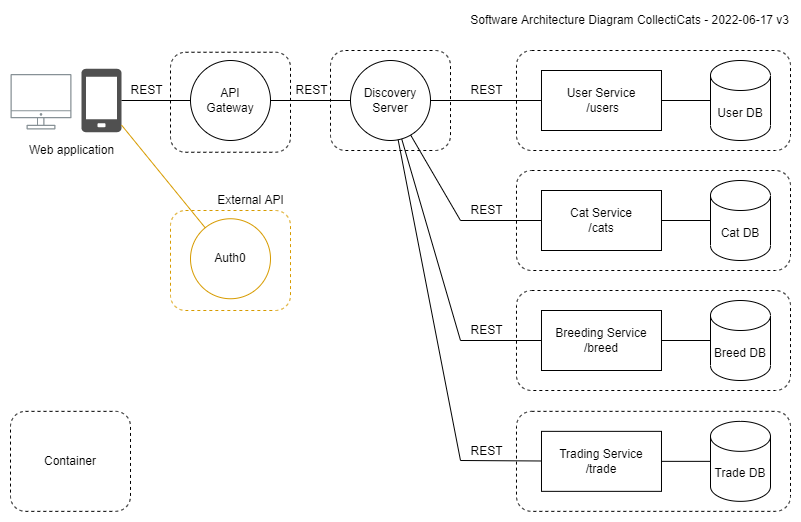

The diagram above was exported from draw.io. Its source (the exported page's mxGraphModel, read from the mxfile embedded in the PNG):
<mxGraphModel dx="942" dy="769" grid="1" gridSize="10" guides="1" tooltips="1" connect="1" arrows="1" fold="1" page="1" pageScale="1" pageWidth="850" pageHeight="1100" math="0" shadow="0">
  <root>
    <mxCell id="0" />
    <mxCell id="1" parent="0" />
    <mxCell id="MnOXhU1Z5dRp8BcjWrG_-25" value="" style="rounded=1;whiteSpace=wrap;html=1;dashed=1;fillColor=none;" parent="1" vertex="1">
      <mxGeometry x="380" y="80" width="120" height="100" as="geometry" />
    </mxCell>
    <mxCell id="MnOXhU1Z5dRp8BcjWrG_-17" value="" style="rounded=1;whiteSpace=wrap;html=1;dashed=1;fillColor=none;" parent="1" vertex="1">
      <mxGeometry x="565.99" y="320" width="274.01" height="100" as="geometry" />
    </mxCell>
    <mxCell id="MnOXhU1Z5dRp8BcjWrG_-19" value="" style="rounded=1;whiteSpace=wrap;html=1;dashed=1;fillColor=none;" parent="1" vertex="1">
      <mxGeometry x="565.99" y="200" width="274.01" height="100" as="geometry" />
    </mxCell>
    <mxCell id="MnOXhU1Z5dRp8BcjWrG_-20" value="" style="rounded=1;whiteSpace=wrap;html=1;dashed=1;fillColor=none;" parent="1" vertex="1">
      <mxGeometry x="565.99" y="80" width="274.01" height="100" as="geometry" />
    </mxCell>
    <mxCell id="MnOXhU1Z5dRp8BcjWrG_-1" value="" style="sketch=0;pointerEvents=1;shadow=0;dashed=0;html=1;strokeColor=none;fillColor=#505050;labelPosition=center;verticalLabelPosition=bottom;verticalAlign=top;outlineConnect=0;align=center;shape=mxgraph.office.devices.cell_phone_generic;" parent="1" vertex="1">
      <mxGeometry x="130.99" y="98.25" width="40" height="63.5" as="geometry" />
    </mxCell>
    <mxCell id="MnOXhU1Z5dRp8BcjWrG_-3" value="Discovery Server" style="ellipse;whiteSpace=wrap;html=1;aspect=fixed;" parent="1" vertex="1">
      <mxGeometry x="400" y="90" width="80" height="80" as="geometry" />
    </mxCell>
    <mxCell id="MnOXhU1Z5dRp8BcjWrG_-4" value="User DB" style="shape=cylinder3;whiteSpace=wrap;html=1;boundedLbl=1;backgroundOutline=1;size=15;" parent="1" vertex="1">
      <mxGeometry x="760" y="90" width="60" height="80" as="geometry" />
    </mxCell>
    <mxCell id="MnOXhU1Z5dRp8BcjWrG_-5" value="Cat DB" style="shape=cylinder3;whiteSpace=wrap;html=1;boundedLbl=1;backgroundOutline=1;size=15;" parent="1" vertex="1">
      <mxGeometry x="760" y="210" width="60" height="80" as="geometry" />
    </mxCell>
    <mxCell id="MnOXhU1Z5dRp8BcjWrG_-6" value="Breed DB" style="shape=cylinder3;whiteSpace=wrap;html=1;boundedLbl=1;backgroundOutline=1;size=15;" parent="1" vertex="1">
      <mxGeometry x="760" y="330" width="60" height="80" as="geometry" />
    </mxCell>
    <mxCell id="MnOXhU1Z5dRp8BcjWrG_-7" value="User Service&lt;br&gt;&amp;nbsp;/users" style="rounded=0;whiteSpace=wrap;html=1;" parent="1" vertex="1">
      <mxGeometry x="590.99" y="100" width="120" height="60" as="geometry" />
    </mxCell>
    <mxCell id="MnOXhU1Z5dRp8BcjWrG_-8" value="Cat Service&lt;br&gt;/cats" style="rounded=0;whiteSpace=wrap;html=1;" parent="1" vertex="1">
      <mxGeometry x="590.99" y="220" width="120" height="60" as="geometry" />
    </mxCell>
    <mxCell id="MnOXhU1Z5dRp8BcjWrG_-9" value="Breeding Service&lt;br&gt;/breed" style="rounded=0;whiteSpace=wrap;html=1;" parent="1" vertex="1">
      <mxGeometry x="590.99" y="340" width="120" height="60" as="geometry" />
    </mxCell>
    <mxCell id="MnOXhU1Z5dRp8BcjWrG_-10" value="" style="endArrow=none;html=1;rounded=0;startArrow=none;" parent="1" source="1w96pUi16kUCQXAZ1MbP-1" target="MnOXhU1Z5dRp8BcjWrG_-3" edge="1">
      <mxGeometry width="50" height="50" relative="1" as="geometry">
        <mxPoint x="170.99" y="240" as="sourcePoint" />
        <mxPoint x="220.99" y="190" as="targetPoint" />
      </mxGeometry>
    </mxCell>
    <mxCell id="MnOXhU1Z5dRp8BcjWrG_-11" value="" style="endArrow=none;html=1;rounded=0;" parent="1" source="MnOXhU1Z5dRp8BcjWrG_-3" target="MnOXhU1Z5dRp8BcjWrG_-7" edge="1">
      <mxGeometry width="50" height="50" relative="1" as="geometry">
        <mxPoint x="260.99" y="280" as="sourcePoint" />
        <mxPoint x="310.99" y="230" as="targetPoint" />
      </mxGeometry>
    </mxCell>
    <mxCell id="MnOXhU1Z5dRp8BcjWrG_-12" value="" style="endArrow=none;html=1;rounded=0;" parent="1" source="MnOXhU1Z5dRp8BcjWrG_-3" target="MnOXhU1Z5dRp8BcjWrG_-8" edge="1">
      <mxGeometry width="50" height="50" relative="1" as="geometry">
        <mxPoint x="210.99" y="340" as="sourcePoint" />
        <mxPoint x="260.99" y="290" as="targetPoint" />
        <Array as="points">
          <mxPoint x="510" y="250" />
        </Array>
      </mxGeometry>
    </mxCell>
    <mxCell id="MnOXhU1Z5dRp8BcjWrG_-13" value="" style="endArrow=none;html=1;rounded=0;" parent="1" source="MnOXhU1Z5dRp8BcjWrG_-3" target="MnOXhU1Z5dRp8BcjWrG_-9" edge="1">
      <mxGeometry width="50" height="50" relative="1" as="geometry">
        <mxPoint x="290.99" y="370" as="sourcePoint" />
        <mxPoint x="340.99" y="320" as="targetPoint" />
        <Array as="points">
          <mxPoint x="510" y="370" />
        </Array>
      </mxGeometry>
    </mxCell>
    <mxCell id="MnOXhU1Z5dRp8BcjWrG_-14" value="" style="endArrow=none;html=1;rounded=0;" parent="1" source="MnOXhU1Z5dRp8BcjWrG_-7" target="MnOXhU1Z5dRp8BcjWrG_-4" edge="1">
      <mxGeometry width="50" height="50" relative="1" as="geometry">
        <mxPoint x="380.99" y="440" as="sourcePoint" />
        <mxPoint x="430.99" y="390" as="targetPoint" />
      </mxGeometry>
    </mxCell>
    <mxCell id="MnOXhU1Z5dRp8BcjWrG_-15" value="" style="endArrow=none;html=1;rounded=0;" parent="1" source="MnOXhU1Z5dRp8BcjWrG_-8" target="MnOXhU1Z5dRp8BcjWrG_-5" edge="1">
      <mxGeometry width="50" height="50" relative="1" as="geometry">
        <mxPoint x="430.99" y="490" as="sourcePoint" />
        <mxPoint x="480.99" y="440" as="targetPoint" />
      </mxGeometry>
    </mxCell>
    <mxCell id="MnOXhU1Z5dRp8BcjWrG_-16" value="" style="endArrow=none;html=1;rounded=0;" parent="1" source="MnOXhU1Z5dRp8BcjWrG_-9" target="MnOXhU1Z5dRp8BcjWrG_-6" edge="1">
      <mxGeometry width="50" height="50" relative="1" as="geometry">
        <mxPoint x="700.99" y="480" as="sourcePoint" />
        <mxPoint x="750.99" y="430" as="targetPoint" />
      </mxGeometry>
    </mxCell>
    <mxCell id="MnOXhU1Z5dRp8BcjWrG_-26" value="REST" style="text;html=1;align=center;verticalAlign=middle;resizable=0;points=[];autosize=1;strokeColor=none;fillColor=none;" parent="1" vertex="1">
      <mxGeometry x="511" y="110" width="50" height="20" as="geometry" />
    </mxCell>
    <mxCell id="MnOXhU1Z5dRp8BcjWrG_-27" value="REST" style="text;html=1;align=center;verticalAlign=middle;resizable=0;points=[];autosize=1;strokeColor=none;fillColor=none;" parent="1" vertex="1">
      <mxGeometry x="511" y="230" width="50" height="20" as="geometry" />
    </mxCell>
    <mxCell id="MnOXhU1Z5dRp8BcjWrG_-29" value="REST" style="text;html=1;align=center;verticalAlign=middle;resizable=0;points=[];autosize=1;strokeColor=none;fillColor=none;" parent="1" vertex="1">
      <mxGeometry x="511" y="350" width="50" height="20" as="geometry" />
    </mxCell>
    <mxCell id="s-RPv0jlY3sHT0m1Tsos-1" value="Software Architecture Diagram CollectiCats - 2022-06-17 v3" style="text;html=1;align=right;verticalAlign=middle;resizable=0;points=[];autosize=1;strokeColor=none;fillColor=none;" parent="1" vertex="1">
      <mxGeometry x="510" y="40" width="330" height="20" as="geometry" />
    </mxCell>
    <mxCell id="clwhnRq5IPKer_k1l5o5-1" value="" style="sketch=0;outlineConnect=0;gradientColor=none;fontColor=#545B64;strokeColor=none;fillColor=#879196;dashed=0;verticalLabelPosition=bottom;verticalAlign=top;align=center;html=1;fontSize=12;fontStyle=0;aspect=fixed;shape=mxgraph.aws4.illustration_desktop;pointerEvents=1" parent="1" vertex="1">
      <mxGeometry x="60" y="103.5" width="60.99" height="55.5" as="geometry" />
    </mxCell>
    <mxCell id="clwhnRq5IPKer_k1l5o5-2" value="Web application" style="text;html=1;align=center;verticalAlign=middle;resizable=0;points=[];autosize=1;strokeColor=none;fillColor=none;" parent="1" vertex="1">
      <mxGeometry x="70.99000000000001" y="170" width="100" height="20" as="geometry" />
    </mxCell>
    <mxCell id="1AvFkaRJOqL31n593-eO-2" value="" style="rounded=1;whiteSpace=wrap;html=1;dashed=1;fillColor=none;" parent="1" vertex="1">
      <mxGeometry x="565.99" y="440.85" width="274.01" height="100" as="geometry" />
    </mxCell>
    <mxCell id="1AvFkaRJOqL31n593-eO-3" value="Trade DB" style="shape=cylinder3;whiteSpace=wrap;html=1;boundedLbl=1;backgroundOutline=1;size=15;" parent="1" vertex="1">
      <mxGeometry x="760" y="450.85" width="60" height="80" as="geometry" />
    </mxCell>
    <mxCell id="1AvFkaRJOqL31n593-eO-4" value="Trading Service&lt;br&gt;/trade" style="rounded=0;whiteSpace=wrap;html=1;" parent="1" vertex="1">
      <mxGeometry x="590.99" y="460.85" width="120" height="60" as="geometry" />
    </mxCell>
    <mxCell id="1AvFkaRJOqL31n593-eO-5" value="" style="endArrow=none;html=1;rounded=0;" parent="1" source="1AvFkaRJOqL31n593-eO-4" target="1AvFkaRJOqL31n593-eO-3" edge="1">
      <mxGeometry width="50" height="50" relative="1" as="geometry">
        <mxPoint x="700.99" y="600.85" as="sourcePoint" />
        <mxPoint x="750.99" y="550.85" as="targetPoint" />
      </mxGeometry>
    </mxCell>
    <mxCell id="1AvFkaRJOqL31n593-eO-6" value="REST" style="text;html=1;align=center;verticalAlign=middle;resizable=0;points=[];autosize=1;strokeColor=none;fillColor=none;" parent="1" vertex="1">
      <mxGeometry x="511" y="470.85" width="50" height="20" as="geometry" />
    </mxCell>
    <mxCell id="1AvFkaRJOqL31n593-eO-7" value="" style="endArrow=none;html=1;rounded=0;" parent="1" source="MnOXhU1Z5dRp8BcjWrG_-3" target="1AvFkaRJOqL31n593-eO-4" edge="1">
      <mxGeometry width="50" height="50" relative="1" as="geometry">
        <mxPoint x="240" y="240" as="sourcePoint" />
        <mxPoint x="340.99" y="440.85" as="targetPoint" />
        <Array as="points">
          <mxPoint x="510" y="490" />
        </Array>
      </mxGeometry>
    </mxCell>
    <mxCell id="1w96pUi16kUCQXAZ1MbP-1" value="API&lt;br&gt;Gateway" style="ellipse;whiteSpace=wrap;html=1;aspect=fixed;" parent="1" vertex="1">
      <mxGeometry x="240" y="90" width="80" height="80" as="geometry" />
    </mxCell>
    <mxCell id="1w96pUi16kUCQXAZ1MbP-2" value="" style="endArrow=none;html=1;rounded=0;" parent="1" source="MnOXhU1Z5dRp8BcjWrG_-1" target="1w96pUi16kUCQXAZ1MbP-1" edge="1">
      <mxGeometry width="50" height="50" relative="1" as="geometry">
        <mxPoint x="170.99" y="131.6252001785233" as="sourcePoint" />
        <mxPoint x="410.000223709269" y="130.13377851602252" as="targetPoint" />
      </mxGeometry>
    </mxCell>
    <mxCell id="1w96pUi16kUCQXAZ1MbP-3" value="" style="rounded=1;whiteSpace=wrap;html=1;dashed=1;fillColor=none;" parent="1" vertex="1">
      <mxGeometry x="220" y="81.75" width="120" height="100" as="geometry" />
    </mxCell>
    <mxCell id="KAX-P_c5lbaunxm3DWEi-2" value="" style="rounded=1;whiteSpace=wrap;html=1;dashed=1;fillColor=none;strokeColor=#d79b00;" vertex="1" parent="1">
      <mxGeometry x="220" y="240" width="120" height="100" as="geometry" />
    </mxCell>
    <mxCell id="KAX-P_c5lbaunxm3DWEi-1" value="Auth0" style="ellipse;whiteSpace=wrap;html=1;aspect=fixed;fillColor=none;strokeColor=#d79b00;" vertex="1" parent="1">
      <mxGeometry x="240" y="248.25" width="80" height="80" as="geometry" />
    </mxCell>
    <mxCell id="KAX-P_c5lbaunxm3DWEi-6" value="" style="endArrow=none;html=1;rounded=0;fillColor=#ffe6cc;strokeColor=#d79b00;" edge="1" parent="1" source="MnOXhU1Z5dRp8BcjWrG_-1" target="KAX-P_c5lbaunxm3DWEi-1">
      <mxGeometry width="50" height="50" relative="1" as="geometry">
        <mxPoint x="180.99" y="141.42646054253657" as="sourcePoint" />
        <mxPoint x="250.00120179668147" y="140.31006820312655" as="targetPoint" />
      </mxGeometry>
    </mxCell>
    <mxCell id="KAX-P_c5lbaunxm3DWEi-7" value="External API" style="text;html=1;align=center;verticalAlign=middle;resizable=0;points=[];autosize=1;strokeColor=none;fillColor=none;" vertex="1" parent="1">
      <mxGeometry x="260" y="220" width="80" height="20" as="geometry" />
    </mxCell>
    <mxCell id="KAX-P_c5lbaunxm3DWEi-8" value="Container" style="rounded=1;whiteSpace=wrap;html=1;dashed=1;fillColor=none;" vertex="1" parent="1">
      <mxGeometry x="60" y="440.85" width="120" height="100" as="geometry" />
    </mxCell>
    <mxCell id="KAX-P_c5lbaunxm3DWEi-9" value="REST" style="text;html=1;align=center;verticalAlign=middle;resizable=0;points=[];autosize=1;strokeColor=none;fillColor=none;" vertex="1" parent="1">
      <mxGeometry x="336" y="110" width="50" height="20" as="geometry" />
    </mxCell>
    <mxCell id="KAX-P_c5lbaunxm3DWEi-10" value="REST" style="text;html=1;align=center;verticalAlign=middle;resizable=0;points=[];autosize=1;strokeColor=none;fillColor=none;" vertex="1" parent="1">
      <mxGeometry x="170.99" y="110" width="50" height="20" as="geometry" />
    </mxCell>
  </root>
</mxGraphModel>